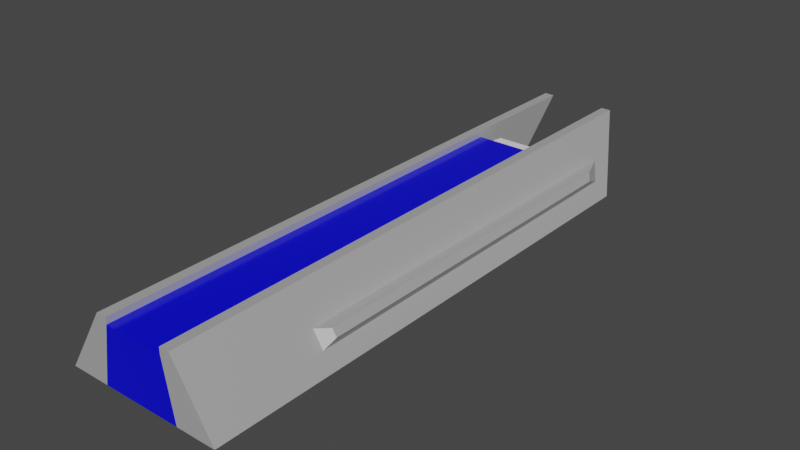 # Source: ship3.blend  (saved by Blender 3.3.6; exported with 4.5.12 LTS)
import bpy
from mathutils import Matrix  # noqa: F401  (used for matrix-valued properties, if any)

bpy.ops.wm.read_factory_settings(use_empty=True)
scene = bpy.context.scene
scene.name = 'Scene'

# ---- materials (node trees are filled in below, after node groups)
mat_shipmetal1 = bpy.data.materials.new('ShipMetal1')
mat_shippaint = bpy.data.materials.new('ShipPaint')
mat_window = bpy.data.materials.new('Window')

# ---- material node trees
mat_shipmetal1.use_nodes = True; mat_shipmetal1.node_tree.nodes.clear()
_N = mat_shipmetal1.node_tree.nodes; _L = mat_shipmetal1.node_tree.links
n0 = _N.new('ShaderNodeBsdfPrincipled'); n0.name = 'Principled BSDF'; n0.location = (10, 300)
n0.distribution = 'GGX'
n0.subsurface_method = 'RANDOM_WALK_SKIN'
n0.inputs[0].default_value = (0.5984, 0.5984, 0.5984, 1.0)
n0.inputs[1].default_value = 0.4688
n0.inputs[2].default_value = 0.6375
n0.inputs[3].default_value = 1.45
n0.inputs[27].default_value = (0.0, 0.0, 0.0, 1.0)
n0.inputs[28].default_value = 1.0
n1 = _N.new('ShaderNodeOutputMaterial'); n1.name = 'Material Output'; n1.location = (300, 300)
_L.new(n0.outputs[0], n1.inputs[0])
n1.is_active_output = True
mat_shippaint.use_nodes = True; mat_shippaint.node_tree.nodes.clear()
_N = mat_shippaint.node_tree.nodes; _L = mat_shippaint.node_tree.links
n0 = _N.new('ShaderNodeBsdfPrincipled'); n0.name = 'Principled BSDF'; n0.location = (10, 300)
n0.distribution = 'GGX'
n0.subsurface_method = 'RANDOM_WALK_SKIN'
n0.inputs[0].default_value = (0.0, 0.0002801, 0.8, 1.0)
n0.inputs[2].default_value = 0.1813
n0.inputs[3].default_value = 1.45
n0.inputs[27].default_value = (0.0, 0.0, 0.0, 1.0)
n0.inputs[28].default_value = 1.0
n1 = _N.new('ShaderNodeOutputMaterial'); n1.name = 'Material Output'; n1.location = (300, 300)
_L.new(n0.outputs[0], n1.inputs[0])
n1.is_active_output = True
mat_window.use_nodes = True; mat_window.node_tree.nodes.clear()
_N = mat_window.node_tree.nodes; _L = mat_window.node_tree.links
n0 = _N.new('ShaderNodeBsdfPrincipled'); n0.name = 'Principled BSDF'; n0.location = (10, 300)
n0.distribution = 'GGX'
n0.subsurface_method = 'RANDOM_WALK_SKIN'
n0.inputs[3].default_value = 1.45
n0.inputs[27].default_value = (0.0, 0.0, 0.0, 1.0)
n0.inputs[28].default_value = 1.0
n1 = _N.new('ShaderNodeOutputMaterial'); n1.name = 'Material Output'; n1.location = (300, 300)
_L.new(n0.outputs[0], n1.inputs[0])
n1.is_active_output = True

# ---- world
world_world = bpy.data.worlds.new('World'); scene.world = world_world
world_world.use_nodes = True; world_world.node_tree.nodes.clear()
_N = world_world.node_tree.nodes; _L = world_world.node_tree.links
n0 = _N.new('ShaderNodeOutputWorld'); n0.name = 'World Output'; n0.location = (300, 300)
n1 = _N.new('ShaderNodeBackground'); n1.name = 'Background'; n1.location = (10, 300)
n1.inputs[0].default_value = (0.05088, 0.05088, 0.05088, 1.0)
_L.new(n1.outputs[0], n0.inputs[0])
n0.is_active_output = True
world_world.color = (0.05088, 0.05088, 0.05088)
world_world.use_sun_shadow = False
world_world.sun_shadow_jitter_overblur = 0.0

# ---- meshes
me_plane_001 = bpy.data.meshes.new('Plane.001')
me_plane_001.from_pydata([(1.25, -4.25, 0.0), (1.25, 4.0, 0.0), (1.25, 0.75, 0.0), (0.625, -4.25, 1.0), (0.625, 5.002, 1.0), (0.4688, 5.002, 1.0), (0.4688, -4.25, 1.0), (1.25, 3.674, 0.0), (0.625, 4.5, 1.0), (0.4688, 4.5, 1.0), (0.625, 0.75, 1.0), (0.4688, 0.75, 1.0), (1.25, -0.7342, 0.0), (0.625, -0.7342, 1.0), (0.4688, -0.7342, 1.0), (1.25, 2.212, 0.0), (0.625, 2.625, 1.0), (0.4688, 2.625, 1.0), (1.25, -2.367, 0.0), (0.625, -2.367, 1.0), (0.4688, -2.367, 1.0), (0.9375, -4.248, 0.5), (0.9375, 4.503, 0.5), (1.123, 3.608, 0.5179), (1.123, 0.6226, 0.5179), (1.123, -0.772, 0.5179), (1.123, 2.19, 0.5179), (1.123, -2.229, 0.5179), (0.0, 0.75, 0.9), (0.0, -4.25, 0.9), (0.4688, -4.25, 0.9), (0.0, 2.625, 0.9), (0.0, 2.992, 0.8169), (0.4688, 2.625, 0.9), (0.361, 2.992, 0.8169), (0.4688, -0.7342, 0.9), (0.4688, 0.75, 0.9), (0.0, -2.367, 0.9), (0.4688, -2.367, 0.9), (0.0, -4.25, 0.0), (0.4688, 4.0, 0.0), (0.4688, 4.501, 0.5), (0.361, 3.599, 0.08307), (0.0, 2.212, 0.0), (0.625, 0.75, 0.0), (0.625, 2.212, 0.0), (0.625, -2.367, 0.0), (0.625, -0.7342, 0.0), (0.625, -4.25, 0.0), (0.5469, -4.25, 0.45), (-0.625, -0.7342, 0.0), (-0.625, -2.367, 0.0), (-0.625, 2.212, 0.0), (-0.625, 0.75, 0.0), (0.0, -2.367, 0.0), (0.0, -0.7342, 0.0), (0.0, 0.75, 0.0), (0.0, 3.668, 0.0), (-0.361, 3.599, 0.08307), (-0.4688, 4.501, 0.5), (-0.4688, 4.0, 0.0), (-0.4688, -2.367, 0.9), (-0.4688, 0.75, 0.9), (-0.4688, -0.7342, 0.9), (-0.361, 2.992, 0.8169), (-0.4688, 2.625, 0.9), (-0.4688, -4.25, 0.9), (0.0, -0.7342, 0.9), (-1.123, -2.229, 0.5179), (-1.123, 2.19, 0.5179), (-1.123, -0.772, 0.5179), (-1.123, 0.6226, 0.5179), (-1.123, 3.608, 0.5179), (-0.9375, 4.503, 0.5), (-0.9375, -4.248, 0.5), (-0.4688, -2.367, 1.0), (-0.625, -2.367, 1.0), (-1.25, -2.367, 0.0), (-0.4688, 2.625, 1.0), (-0.625, 2.625, 1.0), (-1.25, 2.212, 0.0), (-0.4688, -0.7342, 1.0), (-0.625, -0.7342, 1.0), (-1.25, -0.7342, 0.0), (-0.4688, 0.75, 1.0), (-0.625, 0.75, 1.0), (1.094, -4.249, 0.25), (1.094, 4.251, 0.25), (1.191, 3.523, 0.4087), (1.094, 0.7508, 0.25), (1.094, -0.7334, 0.25), (1.094, 2.316, 0.25), (1.191, -2.229, 0.4087), (0.4688, 4.251, 0.25), (0.361, 3.296, 0.45), (0.5859, -4.25, 0.225), (-0.4688, 4.5, 1.0), (-0.625, 4.5, 1.0), (-1.25, 3.674, 0.0), (-0.4688, -4.25, 1.0), (-0.4688, 5.002, 1.0), (-0.625, 5.002, 1.0), (-0.625, -4.25, 1.0), (-1.25, 0.75, 0.0), (-1.25, 4.0, 0.0), (-1.25, -4.25, 0.0), (1.094, 3.881, 0.25), (0.9375, 4.089, 0.5), (1.094, -2.366, 0.25), (0.9375, -2.365, 0.5), (0.9375, 0.7516, 0.5), (0.9375, 2.42, 0.5), (0.9375, -0.7326, 0.5), (1.191, 0.6218, 0.4087), (1.191, 2.092, 0.4087), (1.191, -0.7728, 0.4087), (-0.625, -4.25, 0.0), (0.0, -4.25, 0.45), (-0.5469, -4.25, 0.45), (-1.094, -4.249, 0.25), (-1.094, 4.251, 0.25), (-1.191, 3.523, 0.4087), (-1.094, 0.7508, 0.25), (-1.094, -0.7334, 0.25), (-1.094, 2.316, 0.25), (-1.191, -2.229, 0.4087), (-0.4688, 4.251, 0.25), (-0.361, 3.296, 0.45), (0.0, -4.25, 0.225), (-0.5859, -4.25, 0.225), (-1.094, 3.881, 0.25), (-0.9375, 4.089, 0.5), (-1.094, -2.366, 0.25), (-0.9375, -2.365, 0.5), (-0.9375, 0.7516, 0.5), (-0.9375, 2.42, 0.5), (-0.9375, -0.7326, 0.5), (-1.191, 0.6218, 0.4087), (-1.191, 2.092, 0.4087), (-1.191, -0.7728, 0.4087), (0.4688, 2.924, 0.9), (0.0, 2.924, 0.9), (0.4688, 3.296, 0.45), (0.4688, 3.668, 0.0), (-0.4688, 3.668, 0.0), (0.0, 3.599, 0.08307), (-0.4688, 3.296, 0.45), (-0.4688, 2.924, 0.9), (-7.379e-10, 3.431, 0.5623), (-7.379e-10, 3.666, 0.2789), (-0.2788, 3.431, 0.5623), (-7.379e-10, 3.197, 0.8457), (0.2788, 3.431, 0.5623), (0.2788, 3.197, 0.8457), (0.2788, 3.666, 0.2789), (-0.2788, 3.666, 0.2789), (-0.2788, 3.197, 0.8457)], [], [(106, 7, 1, 87), (9, 8, 4, 5), (90, 12, 2, 89), (17, 9, 140, 33), (17, 16, 8, 9), (91, 15, 7, 106), (14, 13, 10, 11), (20, 19, 13, 14), (108, 18, 12, 90), (89, 2, 15, 91), (11, 10, 16, 17), (86, 0, 18, 108), (6, 3, 19, 20), (6, 20, 38, 30), (3, 21, 109, 19), (10, 110, 111, 16), (19, 109, 112, 13), (16, 111, 107, 8), (13, 112, 110, 10), (8, 107, 22, 4), (42, 145, 149, 154), (67, 35, 36, 28), (37, 38, 35, 67), (28, 36, 33, 31), (29, 30, 38, 37), (14, 11, 36, 35), (20, 14, 35, 38), (11, 17, 33, 36), (22, 41, 5, 4), (93, 41, 22, 87), (143, 40, 1, 7), (5, 41, 140, 9), (93, 142, 140, 41), (141, 31, 33, 140), (45, 44, 56, 43), (47, 46, 54, 55), (46, 48, 39, 54), (44, 47, 55, 56), (2, 12, 47, 44), (18, 0, 48, 46), (12, 18, 46, 47), (15, 2, 44, 45), (15, 45, 143, 7), (143, 45, 43, 57), (128, 39, 48, 95), (29, 117, 49, 30), (6, 30, 49, 21, 3), (86, 21, 49, 95), (71, 69, 138, 137), (144, 57, 43, 52), (60, 104, 120, 126), (51, 54, 39, 116), (53, 56, 55, 50), (77, 51, 116, 105), (52, 43, 56, 53), (75, 61, 63, 81), (73, 101, 100, 59), (117, 118, 129, 128), (126, 59, 147, 146), (70, 71, 137, 139), (119, 129, 118, 74), (80, 52, 53, 103), (99, 102, 74, 118, 66), (141, 147, 65, 31), (84, 62, 65, 78), (103, 53, 50, 83), (50, 55, 54, 51), (128, 129, 116, 39), (75, 81, 82, 76), (84, 78, 79, 85), (122, 124, 80, 103), (99, 66, 61, 75), (85, 79, 135, 134), (100, 96, 147, 59), (81, 63, 62, 84), (144, 98, 104, 60), (29, 66, 118, 117), (67, 28, 62, 63), (68, 70, 139, 125), (80, 98, 144, 52), (119, 132, 77, 105), (102, 76, 133, 74), (78, 96, 97, 79), (123, 122, 103, 83), (78, 65, 147, 96), (124, 130, 98, 80), (94, 42, 154, 152), (69, 72, 121, 138), (126, 120, 73, 59), (60, 126, 146, 144), (83, 50, 51, 77), (81, 84, 85, 82), (96, 100, 101, 97), (76, 82, 136, 133), (105, 116, 129, 119), (28, 31, 65, 62), (131, 73, 120, 130), (130, 120, 104, 98), (132, 123, 83, 77), (74, 133, 132, 119), (99, 75, 76, 102), (29, 37, 61, 66), (82, 85, 134, 136), (79, 97, 131, 135), (58, 127, 150, 155), (97, 101, 73, 131), (37, 67, 63, 61), (0, 86, 95, 48), (117, 128, 95, 49), (40, 143, 142, 93), (40, 93, 87, 1), (127, 64, 156, 150), (21, 86, 108, 109), (24, 113, 114, 26), (27, 92, 115, 25), (26, 114, 88, 23), (25, 115, 113, 24), (107, 106, 87, 22), (23, 88, 106, 107), (92, 27, 109, 108), (24, 26, 111, 110), (27, 25, 112, 109), (26, 23, 107, 111), (25, 24, 110, 112), (114, 113, 89, 91), (115, 92, 108, 90), (88, 114, 91, 106), (113, 115, 90, 89), (72, 131, 130, 121), (125, 132, 133, 68), (71, 134, 135, 69), (68, 133, 136, 70), (69, 135, 131, 72), (70, 136, 134, 71), (138, 124, 122, 137), (139, 123, 132, 125), (121, 130, 124, 138), (137, 122, 123, 139), (34, 32, 141, 140), (42, 94, 142, 143), (58, 145, 57, 144), (127, 58, 144, 146), (94, 34, 140, 142), (64, 127, 146, 147), (145, 42, 143, 57), (32, 64, 147, 141), (148, 152, 154, 149), (151, 148, 150, 156), (148, 149, 155, 150), (151, 153, 152, 148), (34, 94, 152, 153), (145, 58, 155, 149), (32, 34, 153, 151), (64, 32, 151, 156)])
me_plane_001.polygons.foreach_set('material_index', [0, 0, 0, 0, 0, 0, 0, 0, 0, 0, 0, 0, 0, 0, 0, 0, 0, 0, 0, 0, 2, 1, 1, 1, 1, 0, 0, 0, 0, 0, 0, 0, 0, 1, 0, 0, 0, 0, 0, 0, 0, 0, 0, 0, 1, 1, 0, 0, 0, 0, 0, 0, 0, 0, 0, 0, 0, 1, 0, 0, 0, 0, 0, 1, 0, 0, 0, 1, 0, 0, 0, 0, 0, 0, 0, 0, 1, 1, 0, 0, 0, 0, 0, 0, 0, 0, 2, 0, 0, 0, 0, 0, 0, 0, 0, 1, 0, 0, 0, 0, 0, 1, 0, 0, 2, 0, 1, 0, 1, 0, 0, 2, 0, 0, 0, 0, 0, 0, 0, 0, 0, 0, 0, 0, 0, 0, 0, 0, 0, 0, 0, 0, 0, 0, 0, 0, 0, 0, 1, 1, 1, 1, 1, 1, 1, 1, 2, 2, 2, 2, 2, 2, 2, 2])
_uv = me_plane_001.uv_layers.new(name='UVMap')
_uv.uv.foreach_set('vector', [0.3757, 0.8754, 0.4084, 0.8524, 0.4084, 0.8886, 0.3757, 0.9166, 0.9361, 0.05579, 0.9187, 0.05579, 0.9187, 0.0, 0.9361, 0.0, 0.3757, 0.3629, 0.4084, 0.3628, 0.4084, 0.5276, 0.3757, 0.5277, 0.4084, 0.2641, 0.4084, 0.05579, 0.4191, 0.06494, 0.4191, 0.2641, 0.9361, 0.2641, 0.9187, 0.2641, 0.9187, 0.05579, 0.9361, 0.05579, 0.3757, 0.7016, 0.4084, 0.69, 0.4084, 0.8524, 0.3757, 0.8754, 0.9361, 0.6372, 0.9187, 0.6372, 0.9187, 0.4723, 0.9361, 0.4723, 0.9361, 0.8186, 0.9187, 0.8186, 0.9187, 0.6372, 0.9361, 0.6372, 0.3757, 0.1815, 0.4084, 0.1814, 0.4084, 0.3628, 0.3757, 0.3629, 0.3757, 0.5277, 0.4084, 0.5276, 0.4084, 0.69, 0.3757, 0.7016, 0.9361, 0.4723, 0.9187, 0.4723, 0.9187, 0.2641, 0.9361, 0.2641, 0.3757, 9.918e-05, 0.4084, 0.0, 0.4084, 0.1814, 0.3757, 0.1815, 0.9361, 1.0, 0.9187, 1.0, 0.9187, 0.8186, 0.9361, 0.8186, 0.4084, 1.0, 0.4084, 0.8186, 0.4191, 0.8186, 0.4191, 1.0, 0.2777, 3.147e-05, 0.343, 0.0001979, 0.343, 0.1816, 0.2777, 0.1814, 0.2777, 0.5277, 0.343, 0.5278, 0.343, 0.7132, 0.2777, 0.7359, 0.2777, 0.1814, 0.343, 0.1816, 0.343, 0.363, 0.2777, 0.3628, 0.2777, 0.7359, 0.343, 0.7132, 0.343, 0.8985, 0.2777, 0.9442, 0.2777, 0.3628, 0.343, 0.363, 0.343, 0.5278, 0.2777, 0.5277, 0.2777, 0.9442, 0.343, 0.8985, 0.343, 0.9445, 0.2777, 1.0, 0.09875, 0.5889, 0.1388, 0.5889, 0.1388, 0.5889, 0.09875, 0.5889, 0.6659, 0.5723, 0.6138, 0.5723, 0.6138, 0.4074, 0.6659, 0.4074, 0.6659, 0.7537, 0.6138, 0.7537, 0.6138, 0.5723, 0.6659, 0.5723, 0.6659, 0.4074, 0.6138, 0.4074, 0.6138, 0.1991, 0.6659, 0.1991, 0.6659, 0.935, 0.6138, 0.935, 0.6138, 0.7537, 0.6659, 0.7537, 0.4084, 0.6372, 0.4084, 0.4723, 0.4191, 0.4723, 0.4191, 0.6372, 0.4084, 0.8186, 0.4084, 0.6372, 0.4191, 0.6372, 0.4191, 0.8186, 0.4084, 0.4723, 0.4084, 0.2641, 0.4191, 0.2641, 0.4191, 0.4723, 0.03471, 0.6802, 0.08678, 0.6801, 0.08678, 0.7586, 0.06942, 0.7586, 0.08678, 0.6408, 0.08678, 0.6801, 0.03471, 0.6802, 0.01736, 0.6409, 0.08678, 0.577, 0.08678, 0.6015, 0.0, 0.6015, 0.0, 0.577, 0.4084, 0.0, 0.4621, 0.05567, 0.4191, 0.06494, 0.4084, 0.05579, 0.4889, 0.0835, 0.4675, 0.1063, 0.4191, 0.06494, 0.4621, 0.05567, 0.6659, 0.0, 0.6659, 0.1991, 0.6138, 0.1991, 0.6138, 0.0, 0.06942, 0.4671, 0.06942, 0.3572, 0.1388, 0.3572, 0.1388, 0.4671, 0.06942, 0.2456, 0.06942, 0.1228, 0.1388, 0.1228, 0.1388, 0.2456, 0.06942, 0.1228, 0.06942, 0.0, 0.1389, 0.0, 0.1388, 0.1228, 0.06942, 0.3572, 0.06942, 0.2456, 0.1388, 0.2456, 0.1388, 0.3572, 0.0, 0.3572, 0.0, 0.2456, 0.06942, 0.2456, 0.06942, 0.3572, 0.0, 0.1228, 0.0, 0.0, 0.06942, 0.0, 0.06942, 0.1228, 0.0, 0.2456, 0.0, 0.1228, 0.06942, 0.1228, 0.06942, 0.2456, 0.0, 0.4671, 0.0, 0.3572, 0.06942, 0.3572, 0.06942, 0.4671, 0.0, 0.4671, 0.06942, 0.4671, 0.08678, 0.577, 0.0, 0.577, 0.08678, 0.577, 0.06942, 0.4671, 0.1388, 0.4671, 0.1388, 0.577, 0.8326, 0.1388, 0.8076, 0.1388, 0.8076, 0.06942, 0.8326, 0.07376, 0.9076, 0.1388, 0.8576, 0.1388, 0.8576, 0.0781, 0.9076, 0.08678, 0.9187, 0.08678, 0.9076, 0.08678, 0.8576, 0.0781, 0.8632, 0.03471, 0.9187, 0.06942, 0.8354, 0.01736, 0.8632, 0.03471, 0.8576, 0.0781, 0.8326, 0.07376, 0.7556, 0.4865, 0.7556, 0.3124, 0.7654, 0.3232, 0.7654, 0.4866, 0.1909, 0.577, 0.1388, 0.577, 0.1388, 0.4671, 0.2083, 0.4671, 0.1909, 0.6015, 0.2777, 0.6015, 0.2603, 0.6409, 0.1909, 0.6408, 0.2083, 0.1228, 0.1388, 0.1228, 0.1389, 0.0, 0.2083, 0.0, 0.2083, 0.3572, 0.1388, 0.3572, 0.1388, 0.2456, 0.2083, 0.2456, 0.2777, 0.1228, 0.2083, 0.1228, 0.2083, 0.0, 0.2777, 0.0, 0.2083, 0.4671, 0.1388, 0.4671, 0.1388, 0.3572, 0.2083, 0.3572, 0.6138, 0.8186, 0.604, 0.8186, 0.604, 0.6372, 0.6138, 0.6372, 0.243, 0.6802, 0.2083, 0.7586, 0.1909, 0.7586, 0.1909, 0.6801, 0.8576, 0.1388, 0.8576, 0.1996, 0.8326, 0.2039, 0.8326, 0.1388, 0.5403, 0.08336, 0.5648, 0.05558, 0.604, 0.06492, 0.5599, 0.1062, 0.7556, 0.6414, 0.7556, 0.4865, 0.7654, 0.4866, 0.7654, 0.6415, 0.8354, 0.2603, 0.8326, 0.2039, 0.8576, 0.1996, 0.8632, 0.243, 0.2777, 0.4671, 0.2083, 0.4671, 0.2083, 0.3572, 0.2777, 0.3572, 0.9187, 0.1909, 0.9187, 0.2083, 0.8632, 0.243, 0.8576, 0.1996, 0.9076, 0.1909, 0.6659, 0.0, 0.7179, 0.0, 0.7179, 0.1991, 0.6659, 0.1991, 0.6138, 0.4723, 0.604, 0.4723, 0.604, 0.2641, 0.6138, 0.2641, 0.2777, 0.3572, 0.2083, 0.3572, 0.2083, 0.2456, 0.2777, 0.2456, 0.2083, 0.2456, 0.1388, 0.2456, 0.1388, 0.1228, 0.2083, 0.1228, 0.8326, 0.1388, 0.8326, 0.2039, 0.8076, 0.2083, 0.8076, 0.1388, 0.9361, 0.8186, 0.9361, 0.6372, 0.9534, 0.6372, 0.9534, 0.8186, 0.9361, 0.4723, 0.9361, 0.2641, 0.9534, 0.2641, 0.9534, 0.4723, 0.7852, 0.4723, 0.7852, 0.2984, 0.8076, 0.31, 0.8076, 0.4723, 0.6138, 1.0, 0.604, 1.0, 0.604, 0.8186, 0.6138, 0.8186, 0.7179, 0.4723, 0.7179, 0.2641, 0.7628, 0.2868, 0.7628, 0.4722, 0.6138, 0.0, 0.6138, 0.05579, 0.604, 0.06492, 0.5648, 0.05558, 0.6138, 0.6372, 0.604, 0.6372, 0.604, 0.4723, 0.6138, 0.4723, 0.1909, 0.577, 0.2777, 0.577, 0.2777, 0.6015, 0.1909, 0.6015, 0.9076, 0.1388, 0.9076, 0.1909, 0.8576, 0.1996, 0.8576, 0.1388, 0.6659, 0.5723, 0.6659, 0.4074, 0.7179, 0.4074, 0.7179, 0.5723, 0.7556, 0.8032, 0.7556, 0.6414, 0.7654, 0.6415, 0.7654, 0.8032, 0.2777, 0.4671, 0.2777, 0.577, 0.1909, 0.577, 0.2083, 0.4671, 0.7852, 0.9999, 0.7852, 0.8185, 0.8076, 0.8186, 0.8076, 1.0, 0.7179, 1.0, 0.7179, 0.8186, 0.7628, 0.8184, 0.7628, 0.9998, 0.9361, 0.2641, 0.9361, 0.05579, 0.9534, 0.05579, 0.9534, 0.2641, 0.7852, 0.6371, 0.7852, 0.4723, 0.8076, 0.4723, 0.8076, 0.6372, 0.6138, 0.2641, 0.604, 0.2641, 0.604, 0.06492, 0.6138, 0.05579, 0.7852, 0.2984, 0.7852, 0.1245, 0.8076, 0.1476, 0.8076, 0.31, 0.09875, 0.6418, 0.09875, 0.5889, 0.09875, 0.5889, 0.09875, 0.6418, 0.7556, 0.3124, 0.7556, 0.1549, 0.7654, 0.1644, 0.7654, 0.3232, 0.1909, 0.6408, 0.2603, 0.6409, 0.243, 0.6802, 0.1909, 0.6801, 0.5158, 0.1112, 0.5403, 0.08336, 0.5599, 0.1062, 0.5158, 0.1474, 0.2777, 0.2456, 0.2083, 0.2456, 0.2083, 0.1228, 0.2777, 0.1228, 0.9361, 0.6372, 0.9361, 0.4723, 0.9534, 0.4723, 0.9534, 0.6372, 0.9361, 0.05579, 0.9361, 0.0, 0.9534, 0.0, 0.9534, 0.05579, 0.7179, 0.8186, 0.7179, 0.6372, 0.7628, 0.637, 0.7628, 0.8184, 0.8076, 0.2777, 0.8076, 0.2083, 0.8326, 0.2039, 0.8354, 0.2603, 0.6659, 0.4074, 0.6659, 0.1991, 0.7179, 0.1991, 0.7179, 0.4074, 0.7628, 0.1015, 0.7628, 0.05549, 0.7852, 0.08341, 0.7852, 0.1245, 0.7852, 0.1245, 0.7852, 0.08341, 0.8076, 0.1113, 0.8076, 0.1476, 0.7852, 0.8185, 0.7852, 0.6371, 0.8076, 0.6372, 0.8076, 0.8186, 0.7628, 0.9998, 0.7628, 0.8184, 0.7852, 0.8185, 0.7852, 0.9999, 0.9361, 1.0, 0.9361, 0.8186, 0.9534, 0.8186, 0.9534, 1.0, 0.6659, 0.935, 0.6659, 0.7537, 0.7179, 0.7537, 0.7179, 0.935, 0.7179, 0.6372, 0.7179, 0.4723, 0.7628, 0.4722, 0.7628, 0.637, 0.7179, 0.2641, 0.7179, 0.05579, 0.7628, 0.1015, 0.7628, 0.2868, 0.1789, 0.5889, 0.1789, 0.6418, 0.1789, 0.6418, 0.1789, 0.5889, 0.7179, 0.05579, 0.7179, 0.0, 0.7628, 0.05549, 0.7628, 0.1015, 0.6659, 0.7537, 0.6659, 0.5723, 0.7179, 0.5723, 0.7179, 0.7537, 0.8076, 0.0, 0.8354, 0.01736, 0.8326, 0.07376, 0.8076, 0.06942, 0.8576, 0.1388, 0.8326, 0.1388, 0.8326, 0.07376, 0.8576, 0.0781, 0.5158, 0.1113, 0.5158, 0.1476, 0.4675, 0.1063, 0.4889, 0.0835, 0.08678, 0.6015, 0.08678, 0.6408, 0.01736, 0.6409, 0.0, 0.6015, 0.1789, 0.6418, 0.1789, 0.6946, 0.1789, 0.6946, 0.1789, 0.6418, 0.343, 0.0001979, 0.3757, 9.918e-05, 0.3757, 0.1815, 0.343, 0.1816, 0.351, 0.5134, 0.3652, 0.5133, 0.3652, 0.6767, 0.351, 0.6876, 0.351, 0.1967, 0.3652, 0.1967, 0.3652, 0.3584, 0.351, 0.3585, 0.351, 0.6876, 0.3652, 0.6767, 0.3652, 0.8356, 0.351, 0.845, 0.351, 0.3585, 0.3652, 0.3584, 0.3652, 0.5133, 0.351, 0.5134, 0.343, 0.8985, 0.3757, 0.8754, 0.3757, 0.9166, 0.343, 0.9445, 0.351, 0.845, 0.3652, 0.8356, 0.3757, 0.8754, 0.343, 0.8985, 0.03701, 0.7679, 0.03701, 0.7822, 0.01851, 0.7914, 0.01851, 0.7586, 0.9534, 0.385, 0.9534, 0.2109, 0.974, 0.1853, 0.974, 0.3707, 0.9534, 0.7017, 0.9534, 0.5399, 0.974, 0.5355, 0.974, 0.7169, 0.9534, 0.2109, 0.9534, 0.05341, 0.974, 0.0, 0.974, 0.1853, 0.9534, 0.5399, 0.9534, 0.385, 0.974, 0.3707, 0.974, 0.5355, 0.3652, 0.6767, 0.3652, 0.5133, 0.3757, 0.5277, 0.3757, 0.7016, 0.3652, 0.3584, 0.3652, 0.1967, 0.3757, 0.1815, 0.3757, 0.3629, 0.3652, 0.8356, 0.3652, 0.6767, 0.3757, 0.7016, 0.3757, 0.8754, 0.3652, 0.5133, 0.3652, 0.3584, 0.3757, 0.3629, 0.3757, 0.5277, 0.7556, 0.1549, 0.7628, 0.1015, 0.7852, 0.1245, 0.7654, 0.1644, 0.01851, 0.7822, 0.0, 0.7914, 0.0, 0.7586, 0.01851, 0.7679, 0.974, 0.3319, 0.9946, 0.3462, 0.9946, 0.5316, 0.974, 0.5061, 0.974, 0.01521, 0.9946, 0.0, 0.9946, 0.1814, 0.974, 0.177, 0.974, 0.5061, 0.9946, 0.5316, 0.9946, 0.7169, 0.974, 0.6635, 0.974, 0.177, 0.9946, 0.1814, 0.9946, 0.3462, 0.974, 0.3319, 0.7654, 0.3232, 0.7852, 0.2984, 0.7852, 0.4723, 0.7654, 0.4866, 0.7654, 0.6415, 0.7852, 0.6371, 0.7852, 0.8185, 0.7654, 0.8032, 0.7654, 0.1644, 0.7852, 0.1245, 0.7852, 0.2984, 0.7654, 0.3232, 0.7654, 0.4866, 0.7852, 0.4723, 0.7852, 0.6371, 0.7654, 0.6415, 0.09875, 0.6946, 0.1388, 0.6946, 0.1388, 0.7065, 0.08678, 0.7065, 0.09875, 0.5889, 0.09875, 0.6418, 0.08678, 0.6418, 0.08678, 0.577, 0.1789, 0.5889, 0.1388, 0.5889, 0.1388, 0.577, 0.1909, 0.577, 0.1789, 0.6418, 0.1789, 0.5889, 0.1909, 0.577, 0.1909, 0.6418, 0.09875, 0.6418, 0.09875, 0.6946, 0.08678, 0.7065, 0.08678, 0.6418, 0.1789, 0.6946, 0.1789, 0.6418, 0.1909, 0.6418, 0.1909, 0.7065, 0.1388, 0.5889, 0.09875, 0.5889, 0.08678, 0.577, 0.1388, 0.577, 0.1388, 0.6946, 0.1789, 0.6946, 0.1909, 0.7065, 0.1388, 0.7065, 0.1388, 0.6418, 0.09875, 0.6418, 0.09875, 0.5889, 0.1388, 0.5889, 0.1388, 0.6946, 0.1388, 0.6418, 0.1789, 0.6418, 0.1789, 0.6946, 0.1388, 0.6418, 0.1388, 0.5889, 0.1789, 0.5889, 0.1789, 0.6418, 0.1388, 0.6946, 0.09875, 0.6946, 0.09875, 0.6418, 0.1388, 0.6418, 0.09875, 0.6946, 0.09875, 0.6418, 0.09875, 0.6418, 0.09875, 0.6946, 0.1388, 0.5889, 0.1789, 0.5889, 0.1789, 0.5889, 0.1388, 0.5889, 0.1388, 0.6946, 0.09875, 0.6946, 0.09875, 0.6946, 0.1388, 0.6946, 0.1789, 0.6946, 0.1388, 0.6946, 0.1388, 0.6946, 0.1789, 0.6946])
me_plane_001.materials.append(mat_shipmetal1)
me_plane_001.materials.append(mat_shippaint)
me_plane_001.materials.append(mat_window)
me_plane_001.update()

# ---- objects
ob_plane = bpy.data.objects.new('Plane', me_plane_001)

# ---- transforms, parenting, visibility, modifiers, constraints
ob_plane.location = (0.0, 0.0, 0.0)

# ---- collection membership
scene.collection.objects.link(ob_plane)

# ---- scene / render settings (as saved in the file)
scene.frame_start = 1; scene.frame_end = 250; scene.frame_set(1)
scene.render.engine = 'CYCLES'
scene.render.image_settings.color_mode = 'RGB'
scene.cycles.sampling_pattern = 'TABULATED_SOBOL'
scene.cycles.use_light_tree = False
scene.cycles.debug_use_hair_bvh = False
scene.cycles.use_auto_tile = False
scene.view_settings.view_transform = 'Filmic'
bpy.context.view_layer.update()

# ---- added for rendering (the .blend has no active camera and no usable light): camera, sun
cam_auto = bpy.data.cameras.new('AutoCamera')
cam_auto.lens = 50.0
cam_auto.sensor_width = 36.0
cam_auto.clip_end = 1000.0
ob_auto_camera = bpy.data.objects.new('AutoCamera', cam_auto)
scene.collection.objects.link(ob_auto_camera)
ob_auto_camera.location = (8.91558, -10.3226, 7.63246)
ob_auto_camera.rotation_euler = (1.09748, -7.21219e-08, 0.694738)
scene.camera = ob_auto_camera
light_auto_sun = bpy.data.lights.new('AutoSun', 'SUN')
light_auto_sun.energy = 3.0
light_auto_sun.angle = 0.0523599
ob_auto_sun = bpy.data.objects.new('AutoSun', light_auto_sun)
scene.collection.objects.link(ob_auto_sun)
ob_auto_sun.rotation_euler = (0.872665, 0.174533, 0.523599)
bpy.context.view_layer.update()
